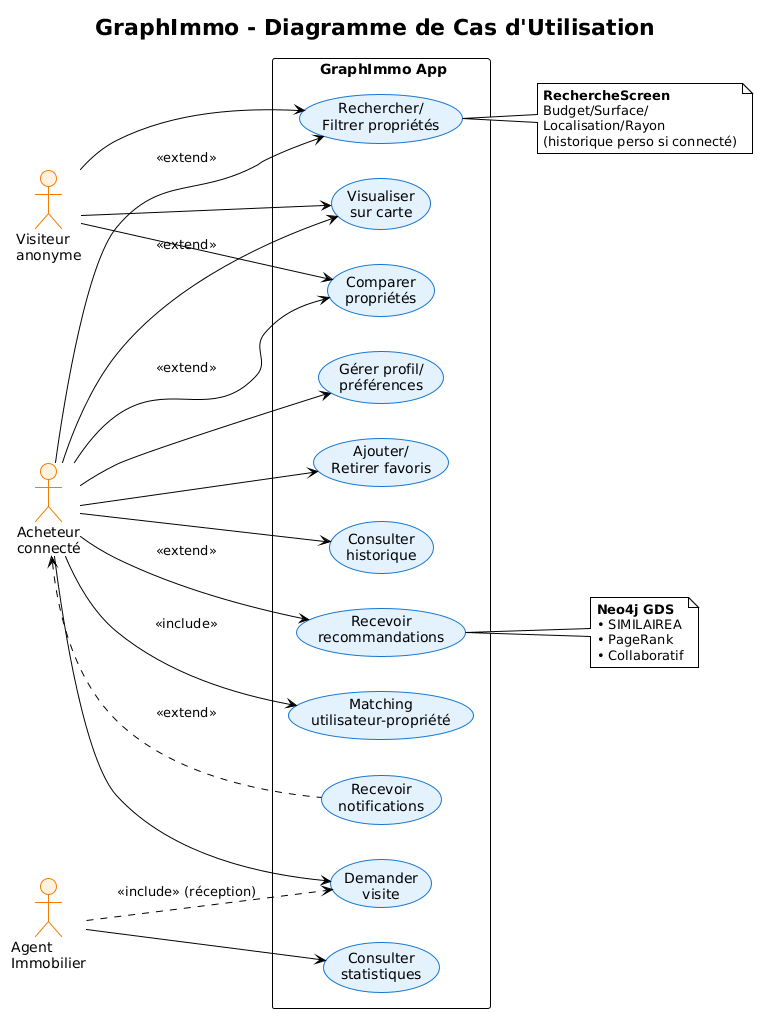

The diagram above was rendered by PlantUML. Its source (embedded in the PNG):
@startuml
!theme plain
skinparam usecase {
  BackgroundColor #E3F2FD
  BorderColor #1976D2
}
skinparam actor {
  BackgroundColor #FFF3E0
  BorderColor #F57C00
}
skinparam rectangle {
  BackgroundColor white
}

title **GraphImmo** - Diagramme de Cas d'Utilisation

left to right direction

actor "Visiteur\nanonyme" as guest
actor "Acheteur\nconnecté" as acheteur
actor "Agent\nImmobilier" as agent

rectangle " GraphImmo App" {
  (Rechercher/\nFiltrer propriétés)
  (Visualiser\nsur carte)
  (Comparer\npropriétés)
  
  (Gérer profil/\npréférences)
  
  (Ajouter/\nRetirer favoris)
  (Consulter\nhistorique)
  
  (Recevoir\nrecommandations)
  (Matching\nutilisateur-propriété)
  
  (Demander\nvisite)
  (Recevoir\nnotifications)
  
  (Consulter\nstatistiques)
}

' Visiteur anonyme (base)
guest -down-> (Rechercher/\nFiltrer propriétés)
guest -down-> (Visualiser\nsur carte)
guest -down-> (Comparer\npropriétés)

' Acheteur connecté (TOUT + avancés)
acheteur -down-> (Rechercher/\nFiltrer propriétés) : <<extend>>
acheteur -down-> (Visualiser\nsur carte) : <<extend>>
acheteur -down-> (Comparer\npropriétés) : <<extend>>

acheteur -down-> (Gérer profil/\npréférences)
acheteur -down-> (Ajouter/\nRetirer favoris)
acheteur -down-> (Consulter\nhistorique)
acheteur --> (Recevoir\nrecommandations) : <<extend>>
acheteur --> (Matching\nutilisateur-propriété) : <<include>>
acheteur -down-> (Demander\nvisite)
acheteur <.. (Recevoir\nnotifications) : <<extend>>

' Agent
agent -down-> (Consulter\nstatistiques)
agent ..> (Demander\nvisite) : <<include>> (réception)

note right of (Rechercher/\nFiltrer propriétés)
  **RechercheScreen**
  Budget/Surface/
  Localisation/Rayon
  (historique perso si connecté)
end note

note right of (Recevoir\nrecommandations)
  **Neo4j GDS**
  • SIMILAIREA
  • PageRank
  • Collaboratif
end note
@enduml